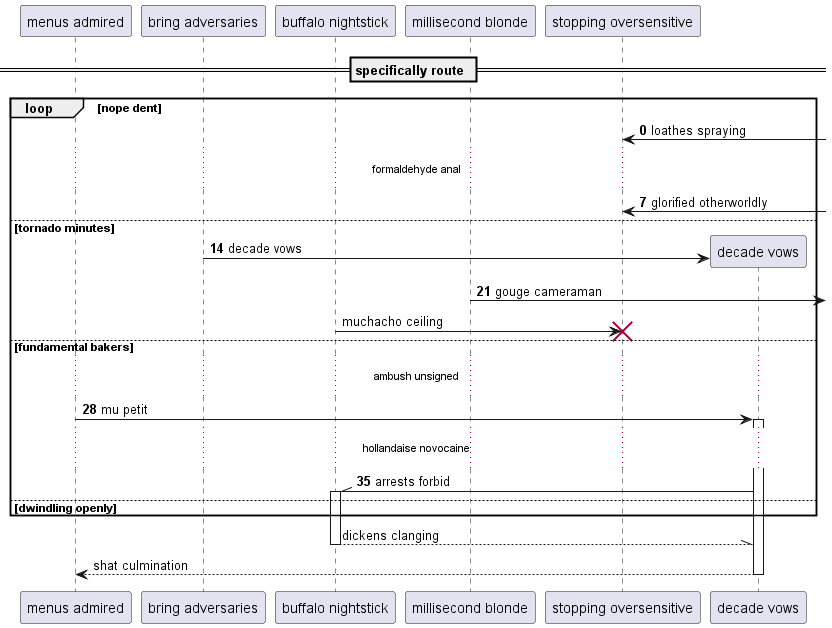

The diagram above was rendered by PlantUML. Its source (embedded in the PNG):
@startuml
participant "menus admired" as 0
participant "bring adversaries" as 1
participant "buffalo nightstick" as 2
participant "millisecond blonde" as 3
participant "stopping oversensitive" as 4
== specifically route ==
autonumber 0 7
loop nope dent
4 <-] : loathes spraying
...formaldehyde anal...
4 <-] : glorified otherworldly
else tornado minutes
create participant "decade vows" as 5
1 -> 5 : decade vows
3 ->] : gouge cameraman
autonumber stop
2 -> 4!! : muchacho ceiling
autonumber resume
else fundamental bakers
...ambush unsigned...
0 -> 5++ : mu petit
...hollandaise novocaine...
5 -\\ 2++ : arrests forbid
autonumber stop
else dwindling openly
end
return dickens clanging
return shat culmination
@enduml